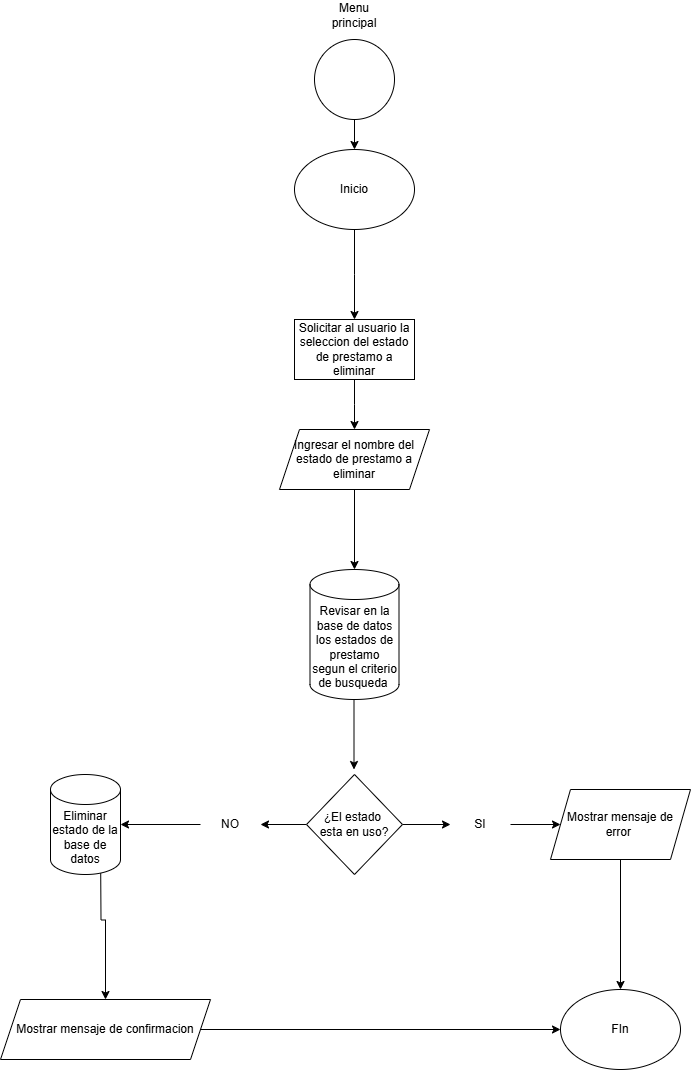

The diagram above was exported from draw.io. Its source (the exported page's mxGraphModel, read from the mxfile embedded in the PNG):
<mxGraphModel dx="1120" dy="1595" grid="1" gridSize="10" guides="1" tooltips="1" connect="1" arrows="1" fold="1" page="1" pageScale="1" pageWidth="827" pageHeight="1169" math="0" shadow="0">
  <root>
    <mxCell id="3DErL3zD88vhVXlEmyig-0" />
    <mxCell id="3DErL3zD88vhVXlEmyig-1" parent="3DErL3zD88vhVXlEmyig-0" />
    <mxCell id="3DErL3zD88vhVXlEmyig-2" value="" style="edgeStyle=orthogonalEdgeStyle;rounded=0;orthogonalLoop=1;jettySize=auto;html=1;" edge="1" parent="3DErL3zD88vhVXlEmyig-1" source="3DErL3zD88vhVXlEmyig-3" target="3DErL3zD88vhVXlEmyig-6">
      <mxGeometry relative="1" as="geometry" />
    </mxCell>
    <mxCell id="3DErL3zD88vhVXlEmyig-3" value="" style="ellipse;whiteSpace=wrap;html=1;aspect=fixed;" vertex="1" parent="3DErL3zD88vhVXlEmyig-1">
      <mxGeometry x="374" y="-1130" width="80" height="80" as="geometry" />
    </mxCell>
    <mxCell id="3DErL3zD88vhVXlEmyig-4" value="Menu principal" style="text;html=1;align=center;verticalAlign=middle;whiteSpace=wrap;rounded=0;" vertex="1" parent="3DErL3zD88vhVXlEmyig-1">
      <mxGeometry x="384" y="-1169" width="60" height="30" as="geometry" />
    </mxCell>
    <mxCell id="3DErL3zD88vhVXlEmyig-5" value="" style="edgeStyle=orthogonalEdgeStyle;rounded=0;orthogonalLoop=1;jettySize=auto;html=1;" edge="1" parent="3DErL3zD88vhVXlEmyig-1" source="3DErL3zD88vhVXlEmyig-6">
      <mxGeometry relative="1" as="geometry">
        <mxPoint x="414" y="-850" as="targetPoint" />
      </mxGeometry>
    </mxCell>
    <mxCell id="3DErL3zD88vhVXlEmyig-6" value="Inicio" style="ellipse;whiteSpace=wrap;html=1;" vertex="1" parent="3DErL3zD88vhVXlEmyig-1">
      <mxGeometry x="354" y="-1020" width="120" height="80" as="geometry" />
    </mxCell>
    <mxCell id="3DErL3zD88vhVXlEmyig-7" value="" style="edgeStyle=orthogonalEdgeStyle;rounded=0;orthogonalLoop=1;jettySize=auto;html=1;" edge="1" parent="3DErL3zD88vhVXlEmyig-1" source="3DErL3zD88vhVXlEmyig-8">
      <mxGeometry relative="1" as="geometry">
        <mxPoint x="414" y="-740" as="targetPoint" />
      </mxGeometry>
    </mxCell>
    <mxCell id="3DErL3zD88vhVXlEmyig-8" value="Solicitar al usuario la seleccion del estado de prestamo a eliminar" style="rounded=0;whiteSpace=wrap;html=1;" vertex="1" parent="3DErL3zD88vhVXlEmyig-1">
      <mxGeometry x="354" y="-850" width="120" height="60" as="geometry" />
    </mxCell>
    <mxCell id="3DErL3zD88vhVXlEmyig-9" value="" style="edgeStyle=orthogonalEdgeStyle;rounded=0;orthogonalLoop=1;jettySize=auto;html=1;" edge="1" parent="3DErL3zD88vhVXlEmyig-1" source="3DErL3zD88vhVXlEmyig-10">
      <mxGeometry relative="1" as="geometry">
        <mxPoint x="413.5" y="-400" as="targetPoint" />
      </mxGeometry>
    </mxCell>
    <mxCell id="3DErL3zD88vhVXlEmyig-10" value="Revisar en la base de datos los estados de prestamo&lt;div&gt;segun el criterio de busqueda&amp;nbsp;&lt;/div&gt;" style="shape=cylinder3;whiteSpace=wrap;html=1;boundedLbl=1;backgroundOutline=1;size=15;" vertex="1" parent="3DErL3zD88vhVXlEmyig-1">
      <mxGeometry x="369.5" y="-600" width="89" height="130" as="geometry" />
    </mxCell>
    <mxCell id="3DErL3zD88vhVXlEmyig-11" value="" style="edgeStyle=orthogonalEdgeStyle;rounded=0;orthogonalLoop=1;jettySize=auto;html=1;" edge="1" parent="3DErL3zD88vhVXlEmyig-1" source="3DErL3zD88vhVXlEmyig-12" target="3DErL3zD88vhVXlEmyig-10">
      <mxGeometry relative="1" as="geometry" />
    </mxCell>
    <mxCell id="3DErL3zD88vhVXlEmyig-12" value="Ingresar el nombre del estado de prestamo a eliminar" style="shape=parallelogram;perimeter=parallelogramPerimeter;whiteSpace=wrap;html=1;fixedSize=1;" vertex="1" parent="3DErL3zD88vhVXlEmyig-1">
      <mxGeometry x="339" y="-740" width="150" height="60" as="geometry" />
    </mxCell>
    <mxCell id="3DErL3zD88vhVXlEmyig-13" value="" style="edgeStyle=orthogonalEdgeStyle;rounded=0;orthogonalLoop=1;jettySize=auto;html=1;" edge="1" parent="3DErL3zD88vhVXlEmyig-1" source="3DErL3zD88vhVXlEmyig-15" target="3DErL3zD88vhVXlEmyig-17">
      <mxGeometry relative="1" as="geometry" />
    </mxCell>
    <mxCell id="3DErL3zD88vhVXlEmyig-14" value="" style="edgeStyle=orthogonalEdgeStyle;rounded=0;orthogonalLoop=1;jettySize=auto;html=1;" edge="1" parent="3DErL3zD88vhVXlEmyig-1" source="3DErL3zD88vhVXlEmyig-15" target="3DErL3zD88vhVXlEmyig-21">
      <mxGeometry relative="1" as="geometry" />
    </mxCell>
    <mxCell id="3DErL3zD88vhVXlEmyig-15" value="¿El estado&amp;nbsp;&lt;div&gt;esta en uso?&lt;/div&gt;" style="rhombus;whiteSpace=wrap;html=1;" vertex="1" parent="3DErL3zD88vhVXlEmyig-1">
      <mxGeometry x="366" y="-395" width="96" height="100" as="geometry" />
    </mxCell>
    <mxCell id="3DErL3zD88vhVXlEmyig-16" value="" style="edgeStyle=orthogonalEdgeStyle;rounded=0;orthogonalLoop=1;jettySize=auto;html=1;" edge="1" parent="3DErL3zD88vhVXlEmyig-1" source="3DErL3zD88vhVXlEmyig-17" target="3DErL3zD88vhVXlEmyig-19">
      <mxGeometry relative="1" as="geometry" />
    </mxCell>
    <mxCell id="3DErL3zD88vhVXlEmyig-17" value="SI" style="text;html=1;align=center;verticalAlign=middle;whiteSpace=wrap;rounded=0;" vertex="1" parent="3DErL3zD88vhVXlEmyig-1">
      <mxGeometry x="510" y="-360" width="60" height="30" as="geometry" />
    </mxCell>
    <mxCell id="3DErL3zD88vhVXlEmyig-18" value="" style="edgeStyle=orthogonalEdgeStyle;rounded=0;orthogonalLoop=1;jettySize=auto;html=1;" edge="1" parent="3DErL3zD88vhVXlEmyig-1" source="3DErL3zD88vhVXlEmyig-19" target="3DErL3zD88vhVXlEmyig-25">
      <mxGeometry relative="1" as="geometry" />
    </mxCell>
    <mxCell id="3DErL3zD88vhVXlEmyig-19" value="Mostrar mensaje de error&amp;nbsp;" style="shape=parallelogram;perimeter=parallelogramPerimeter;whiteSpace=wrap;html=1;fixedSize=1;" vertex="1" parent="3DErL3zD88vhVXlEmyig-1">
      <mxGeometry x="610" y="-380" width="140" height="70" as="geometry" />
    </mxCell>
    <mxCell id="3DErL3zD88vhVXlEmyig-20" value="" style="edgeStyle=orthogonalEdgeStyle;rounded=0;orthogonalLoop=1;jettySize=auto;html=1;" edge="1" parent="3DErL3zD88vhVXlEmyig-1" source="3DErL3zD88vhVXlEmyig-21" target="3DErL3zD88vhVXlEmyig-26">
      <mxGeometry relative="1" as="geometry" />
    </mxCell>
    <mxCell id="3DErL3zD88vhVXlEmyig-21" value="NO" style="text;html=1;align=center;verticalAlign=middle;whiteSpace=wrap;rounded=0;" vertex="1" parent="3DErL3zD88vhVXlEmyig-1">
      <mxGeometry x="260" y="-360" width="60" height="30" as="geometry" />
    </mxCell>
    <mxCell id="3DErL3zD88vhVXlEmyig-22" value="" style="edgeStyle=orthogonalEdgeStyle;rounded=0;orthogonalLoop=1;jettySize=auto;html=1;" edge="1" parent="3DErL3zD88vhVXlEmyig-1" target="3DErL3zD88vhVXlEmyig-24">
      <mxGeometry relative="1" as="geometry">
        <mxPoint x="160" y="-330" as="sourcePoint" />
      </mxGeometry>
    </mxCell>
    <mxCell id="3DErL3zD88vhVXlEmyig-23" value="" style="edgeStyle=orthogonalEdgeStyle;rounded=0;orthogonalLoop=1;jettySize=auto;html=1;" edge="1" parent="3DErL3zD88vhVXlEmyig-1" source="3DErL3zD88vhVXlEmyig-24" target="3DErL3zD88vhVXlEmyig-25">
      <mxGeometry relative="1" as="geometry" />
    </mxCell>
    <mxCell id="3DErL3zD88vhVXlEmyig-24" value="Mostrar mensaje de confirmacion" style="shape=parallelogram;perimeter=parallelogramPerimeter;whiteSpace=wrap;html=1;fixedSize=1;" vertex="1" parent="3DErL3zD88vhVXlEmyig-1">
      <mxGeometry x="60" y="-170" width="210" height="60" as="geometry" />
    </mxCell>
    <mxCell id="3DErL3zD88vhVXlEmyig-25" value="FIn" style="ellipse;whiteSpace=wrap;html=1;" vertex="1" parent="3DErL3zD88vhVXlEmyig-1">
      <mxGeometry x="620" y="-180" width="120" height="80" as="geometry" />
    </mxCell>
    <mxCell id="3DErL3zD88vhVXlEmyig-26" value="Eliminar estado de la base de datos" style="shape=cylinder3;whiteSpace=wrap;html=1;boundedLbl=1;backgroundOutline=1;size=15;" vertex="1" parent="3DErL3zD88vhVXlEmyig-1">
      <mxGeometry x="110" y="-395" width="70" height="100" as="geometry" />
    </mxCell>
  </root>
</mxGraphModel>